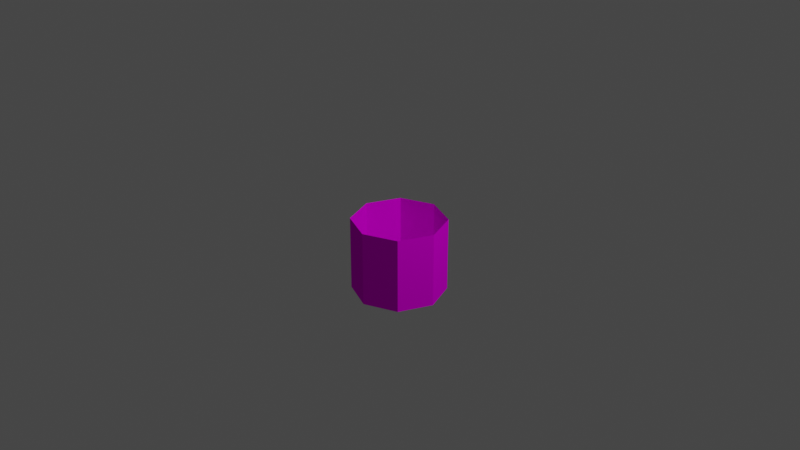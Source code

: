 # Source: SpawnPoint.blend  (saved by Blender 3.3.6; exported with 4.5.12 LTS)
import bpy
from mathutils import Matrix  # noqa: F401  (used for matrix-valued properties, if any)

bpy.ops.wm.read_factory_settings(use_empty=True)
scene = bpy.context.scene
scene.name = 'Scene'

# ---- collections
col_collection = bpy.data.collections.new('Collection'); scene.collection.children.link(col_collection)

# ---- images (referenced by path relative to the original .blend; pixels are not part of the script)
import os
ASSET_DIR = os.environ.get("B2B_ASSET_DIR", "")  # directory of the original .blend (textures are referenced by path, not embedded)
HERE = os.path.dirname(os.path.abspath(__file__))  # packed textures are extracted next to this script under _unpacked/

def load_image(name, relpath, width, height, colorspace="sRGB"):
    """Load a texture the original file referenced (path relative to the .blend, or extracted next to this script)."""
    p = next((c for c in (os.path.join(HERE, relpath), os.path.join(ASSET_DIR, relpath)) if relpath and os.path.exists(c)), "")
    if p:
        img = bpy.data.images.load(p, check_existing=True)
        img.name = name
    else:  # same state as the original file: an image datablock whose file is absent (Cycles renders it pink)
        img = bpy.data.images.new(name, width, height)
        img.source = "FILE"
        img.filepath = "//" + (relpath or name)
    img.colorspace_settings.name = colorspace
    return img
img_spawnpointtexture_png = load_image('SpawnPointTexture.png', 'SpawnPointTexture.png', 1024, 1024, 'sRGB')

# ---- materials (node trees are filled in below, after node groups)
mat_top = bpy.data.materials.new('Top')
mat_top.surface_render_method = 'BLENDED'
mat_top.blend_method = 'BLEND'
mat_top.use_transparency_overlap = False
mat_top.show_transparent_back = False

# ---- material node trees
mat_top.use_nodes = True; mat_top.node_tree.nodes.clear()
_N = mat_top.node_tree.nodes; _L = mat_top.node_tree.links
n0 = _N.new('ShaderNodeBsdfPrincipled'); n0.name = 'Principled BSDF'; n0.location = (186, 345)
n0.distribution = 'GGX'
n0.subsurface_method = 'RANDOM_WALK_SKIN'
n0.inputs[3].default_value = 0.0
n0.inputs[13].default_value = 0.0
n0.inputs[27].default_value = (0.0, 0.0, 0.0, 1.0)
n0.inputs[28].default_value = 1.0
n1 = _N.new('ShaderNodeOutputMaterial'); n1.name = 'Material Output'; n1.location = (476, 345)
n1.target = 'CYCLES'
n2 = _N.new('ShaderNodeTexImage'); n2.name = 'Image Texture'; n2.location = (-354, 28)
n2.image = img_spawnpointtexture_png
n2.interpolation = 'Closest'
n3 = _N.new('ShaderNodeMath'); n3.name = 'Math'; n3.location = (-34, -79)
n3.use_clamp = True
n3.inputs[1].default_value = 0.1
n4 = _N.new('ShaderNodeOutputMaterial'); n4.name = 'Material Output.001'; n4.location = (0, 0)
n4.target = 'EEVEE'
n5 = _N.new('ShaderNodeMixShader'); n5.name = 'Mix Shader'; n5.location = (0, 0)
n5.label = 'Disable Shadow'
n5.hide = True
n6 = _N.new('ShaderNodeLightPath'); n6.name = 'Light Path'; n6.location = (0, 0)
n6.hide = True
n7 = _N.new('ShaderNodeBsdfTransparent'); n7.name = 'Transparent BSDF'; n7.location = (0, 0)
n7.hide = True
_L.new(n0.outputs[0], n1.inputs[0])
_L.new(n2.outputs[0], n0.inputs[0])
_L.new(n3.outputs[0], n0.inputs[4])
_L.new(n2.outputs[1], n3.inputs[0])
_L.new(n0.outputs[0], n5.inputs[1])
_L.new(n5.outputs[0], n4.inputs[0])
_L.new(n6.outputs[1], n5.inputs[0])
_L.new(n7.outputs[0], n5.inputs[2])
n1.is_active_output = True

# ---- world
world_world = bpy.data.worlds.new('World'); scene.world = world_world
world_world.use_nodes = True; world_world.node_tree.nodes.clear()
_N = world_world.node_tree.nodes; _L = world_world.node_tree.links
n0 = _N.new('ShaderNodeOutputWorld'); n0.name = 'World Output'; n0.location = (300, 300)
n1 = _N.new('ShaderNodeBackground'); n1.name = 'Background'; n1.location = (10, 300)
n1.inputs[0].default_value = (0.05088, 0.05088, 0.05088, 1.0)
_L.new(n1.outputs[0], n0.inputs[0])
n0.is_active_output = True
world_world.color = (0.05088, 0.05088, 0.05088)
world_world.use_sun_shadow = False
world_world.sun_shadow_jitter_overblur = 0.0

# ---- cameras
cam_camera = bpy.data.cameras.new('Camera')
cam_camera.clip_end = 100.0
cam_camera.ortho_scale = 7.314

# ---- lights
light_light = bpy.data.lights.new('Light', 'POINT')
light_light.transmission_factor = 0.0
light_light.energy = 1000.0
light_light.shadow_soft_size = 0.1
light_light.shadow_maximum_resolution = 0.006
light_light.use_absolute_resolution = True

# ---- meshes
me_default = bpy.data.meshes.new('default')
me_default.from_pydata([(0.0, 0.5, -0.8), (0.0, 0.5, 0.0), (0.3536, 0.3536, -0.8), (0.3536, 0.3536, 0.0), (0.5, 0.0, -0.8), (0.5, 0.0, 0.0), (0.3536, -0.3536, -0.8), (0.3536, -0.3536, 0.0), (-0.3536, -0.3536, -0.8), (-0.3536, -0.3536, 0.0), (-0.5, 0.0, -0.8), (-0.5, 0.0, 0.0), (-0.3536, 0.3536, -0.8), (-0.3536, 0.3536, 0.0), (0.0, -0.5, -0.8), (0.0, -0.5, 0.0)], [], [(0, 1, 3, 2), (2, 3, 5, 4), (4, 5, 7, 6), (6, 7, 15, 14), (14, 15, 9, 8), (8, 9, 11, 10), (10, 11, 13, 12), (12, 13, 1, 0)])
_uv = me_default.uv_layers.new(name='UVMap')
_uv.uv.foreach_set('vector', [1.0, 1.0, 0.5, 1.0, 0.5, 0.75, 1.0, 0.75, 1.0, 0.75, 0.5, 0.75, 0.5, 0.5, 1.0, 0.5, 1.0, 0.5, 0.5, 0.5, 0.5, 0.25, 1.0, 0.25, 1.0, 0.25, 0.5, 0.25, 0.5, 0.0, 1.0, 1.155e-07, 0.5, 1.0, 5.776e-08, 1.0, 0.0, 0.75, 0.5, 0.75, 0.5, 0.75, 0.0, 0.75, 5.776e-08, 0.5, 0.5, 0.5, 0.5, 0.5, 5.776e-08, 0.5, 1.155e-07, 0.25, 0.5, 0.25, 0.5, 0.25, 1.155e-07, 0.25, 2.311e-07, 0.0, 0.5, 5.776e-08])
_ca = me_default.color_attributes.new('Col', 'BYTE_COLOR', 'CORNER')
_ca.data.foreach_set('color', [0.9647, 0.9647, 0.9647, 1.0, 0.004777, 0.004777, 0.004777, 1.0, 0.0006071, 0.0006071, 0.0006071, 1.0, 0.9823, 0.9823, 0.9823, 1.0, 0.9823, 0.9823, 0.9823, 1.0, 0.0006071, 0.0006071, 0.0006071, 1.0, 0.0, 0.0, 0.0, 1.0, 0.9911, 0.9911, 0.9911, 1.0, 0.9911, 0.9911, 0.9911, 1.0, 0.0, 0.0, 0.0, 1.0, 0.0, 0.0, 0.0, 1.0, 1.0, 1.0, 1.0, 1.0, 1.0, 1.0, 1.0, 1.0, 0.0, 0.0, 0.0, 1.0, 0.0, 0.0, 0.0, 1.0, 1.0, 1.0, 1.0, 1.0, 1.0, 1.0, 1.0, 1.0, 0.0, 0.0, 0.0, 1.0, 0.0009106, 0.0009106, 0.0009106, 1.0, 1.0, 1.0, 1.0, 1.0, 1.0, 1.0, 1.0, 1.0, 0.0009106, 0.0009106, 0.0009106, 1.0, 0.02624, 0.02624, 0.02624, 1.0, 1.0, 1.0, 1.0, 1.0, 1.0, 1.0, 1.0, 1.0, 0.02624, 0.02624, 0.02624, 1.0, 0.0, 0.0, 0.0, 1.0, 1.0, 1.0, 1.0, 1.0, 1.0, 1.0, 1.0, 1.0, 0.0, 0.0, 0.0, 1.0, 0.004777, 0.004777, 0.004777, 1.0, 0.9647, 0.9647, 0.9647, 1.0])
me_default.materials.append(mat_top)
me_default.update()

# ---- objects
ob_light = bpy.data.objects.new('Light', light_light)
ob_camera = bpy.data.objects.new('Camera', cam_camera)
ob_default = bpy.data.objects.new('default', me_default)

# ---- transforms, parenting, visibility, modifiers, constraints
ob_light.location = (4.076, 1.005, 5.904)
ob_light.rotation_euler = (0.6503, 0.05522, 1.866)
ob_light.lock_rotations_4d = False
ob_light.empty_display_type = 'ARROWS'
ob_light.color = (0.0, 0.0, 0.0, 0.0)
ob_light.lineart.crease_threshold = 0.0
ob_camera.location = (7.359, -6.926, 4.958)
ob_camera.rotation_euler = (1.109, 0.0, 0.8149)
ob_camera.lock_rotations_4d = False
ob_camera.empty_display_type = 'ARROWS'
ob_camera.color = (0.0, 0.0, 0.0, 0.0)
ob_camera.display_type = 'WIRE'
ob_camera.lineart.crease_threshold = 0.0
ob_default.location = (0.0, 0.0, 0.0)
ob_default.visible_shadow = False

# ---- collection membership
col_collection.objects.link(ob_light)
col_collection.objects.link(ob_camera)
col_collection.objects.link(ob_default)

# ---- scene / render settings (as saved in the file)
scene.camera = ob_camera
scene.frame_start = 1; scene.frame_end = 250; scene.frame_set(1)
scene.render.engine = 'BLENDER_EEVEE_NEXT'
scene.cycles.sampling_pattern = 'TABULATED_SOBOL'
scene.cycles.use_light_tree = False
scene.view_settings.view_transform = 'Filmic'
bpy.context.view_layer.update()
